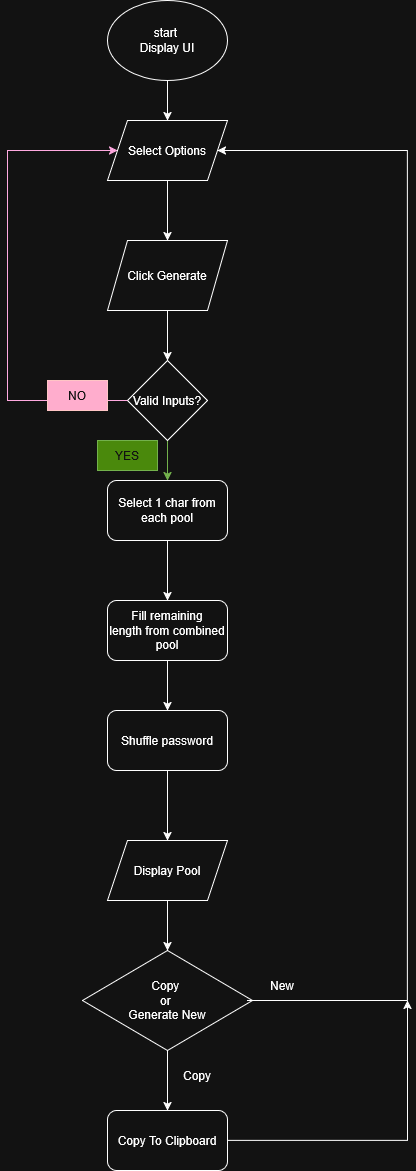

The diagram above was exported from draw.io. Its source (the exported page's mxGraphModel, read from the mxfile embedded in the PNG):
<mxGraphModel dx="1292" dy="712" grid="1" gridSize="10" guides="1" tooltips="1" connect="1" arrows="1" fold="1" page="1" pageScale="1" pageWidth="827" pageHeight="1169" math="0" shadow="0">
  <root>
    <mxCell id="0" />
    <mxCell id="1" parent="0" />
    <mxCell id="a2f8S3t9TSOEZmtqwRJX-3" edge="1" parent="1" source="a2f8S3t9TSOEZmtqwRJX-1" style="edgeStyle=orthogonalEdgeStyle;rounded=0;orthogonalLoop=1;jettySize=auto;html=1;" target="a2f8S3t9TSOEZmtqwRJX-2" value="">
      <mxGeometry relative="1" as="geometry" />
    </mxCell>
    <mxCell id="a2f8S3t9TSOEZmtqwRJX-1" parent="1" style="ellipse;whiteSpace=wrap;html=1;" value="&lt;div&gt;start&amp;nbsp;&lt;/div&gt;&lt;div&gt;Display UI&lt;/div&gt;" vertex="1">
      <mxGeometry height="80" width="120" x="340" y="40" as="geometry" />
    </mxCell>
    <mxCell id="a2f8S3t9TSOEZmtqwRJX-5" edge="1" parent="1" source="a2f8S3t9TSOEZmtqwRJX-2" style="edgeStyle=orthogonalEdgeStyle;rounded=0;orthogonalLoop=1;jettySize=auto;html=1;" target="a2f8S3t9TSOEZmtqwRJX-4" value="">
      <mxGeometry relative="1" as="geometry" />
    </mxCell>
    <mxCell id="a2f8S3t9TSOEZmtqwRJX-2" parent="1" style="shape=parallelogram;perimeter=parallelogramPerimeter;whiteSpace=wrap;html=1;fixedSize=1;" value="Select Options" vertex="1">
      <mxGeometry height="60" width="120" x="340" y="160" as="geometry" />
    </mxCell>
    <mxCell id="a2f8S3t9TSOEZmtqwRJX-9" edge="1" parent="1" source="a2f8S3t9TSOEZmtqwRJX-4" style="edgeStyle=orthogonalEdgeStyle;rounded=0;orthogonalLoop=1;jettySize=auto;html=1;" target="a2f8S3t9TSOEZmtqwRJX-6" value="">
      <mxGeometry relative="1" as="geometry" />
    </mxCell>
    <mxCell id="a2f8S3t9TSOEZmtqwRJX-4" parent="1" style="shape=parallelogram;perimeter=parallelogramPerimeter;whiteSpace=wrap;html=1;fixedSize=1;" value="Click Generate" vertex="1">
      <mxGeometry height="70" width="120" x="340" y="280" as="geometry" />
    </mxCell>
    <mxCell id="a2f8S3t9TSOEZmtqwRJX-12" edge="1" parent="1" source="a2f8S3t9TSOEZmtqwRJX-6" style="edgeStyle=orthogonalEdgeStyle;rounded=0;orthogonalLoop=1;jettySize=auto;html=1;fillColor=#60a917;strokeColor=#2D7600;" target="a2f8S3t9TSOEZmtqwRJX-11" value="">
      <mxGeometry relative="1" as="geometry" />
    </mxCell>
    <mxCell id="a2f8S3t9TSOEZmtqwRJX-6" parent="1" style="rhombus;whiteSpace=wrap;html=1;" value="Valid Inputs?" vertex="1">
      <mxGeometry height="80" width="80" x="360" y="400" as="geometry" />
    </mxCell>
    <mxCell id="a2f8S3t9TSOEZmtqwRJX-7" edge="1" parent="1" source="a2f8S3t9TSOEZmtqwRJX-6" style="endArrow=classic;html=1;rounded=0;exitX=0;exitY=0.5;exitDx=0;exitDy=0;fillColor=#d80073;strokeColor=#A50040;" target="a2f8S3t9TSOEZmtqwRJX-2" value="">
      <mxGeometry height="50" relative="1" width="50" as="geometry">
        <Array as="points">
          <mxPoint x="240" y="440" />
          <mxPoint x="240" y="190" />
        </Array>
        <mxPoint x="390" y="440" as="sourcePoint" />
        <mxPoint x="240" y="160" as="targetPoint" />
      </mxGeometry>
    </mxCell>
    <mxCell id="a2f8S3t9TSOEZmtqwRJX-8" parent="1" style="text;html=1;whiteSpace=wrap;strokeColor=#6F0000;fillColor=#a20025;align=center;verticalAlign=middle;rounded=0;fontColor=#ffffff;" value="NO" vertex="1">
      <mxGeometry height="30" width="60" x="280" y="420" as="geometry" />
    </mxCell>
    <mxCell id="a2f8S3t9TSOEZmtqwRJX-14" edge="1" parent="1" source="a2f8S3t9TSOEZmtqwRJX-11" style="edgeStyle=orthogonalEdgeStyle;rounded=0;orthogonalLoop=1;jettySize=auto;html=1;" target="a2f8S3t9TSOEZmtqwRJX-13" value="">
      <mxGeometry relative="1" as="geometry" />
    </mxCell>
    <mxCell id="a2f8S3t9TSOEZmtqwRJX-11" parent="1" style="rounded=1;whiteSpace=wrap;html=1;" value="&lt;div&gt;Select 1 char from&lt;/div&gt;&lt;div&gt;each pool&lt;/div&gt;" vertex="1">
      <mxGeometry height="60" width="120" x="340" y="520" as="geometry" />
    </mxCell>
    <mxCell id="a2f8S3t9TSOEZmtqwRJX-16" edge="1" parent="1" source="a2f8S3t9TSOEZmtqwRJX-13" style="edgeStyle=orthogonalEdgeStyle;rounded=0;orthogonalLoop=1;jettySize=auto;html=1;" target="a2f8S3t9TSOEZmtqwRJX-15" value="">
      <mxGeometry relative="1" as="geometry" />
    </mxCell>
    <mxCell id="a2f8S3t9TSOEZmtqwRJX-13" parent="1" style="rounded=1;whiteSpace=wrap;html=1;" value="&lt;div&gt;Fill remaining&lt;/div&gt;&lt;div&gt;length from combined&lt;/div&gt;&lt;div&gt;pool&lt;/div&gt;" vertex="1">
      <mxGeometry height="60" width="120" x="340" y="640" as="geometry" />
    </mxCell>
    <mxCell id="a2f8S3t9TSOEZmtqwRJX-18" edge="1" parent="1" source="a2f8S3t9TSOEZmtqwRJX-15" style="edgeStyle=orthogonalEdgeStyle;rounded=0;orthogonalLoop=1;jettySize=auto;html=1;" target="a2f8S3t9TSOEZmtqwRJX-17" value="">
      <mxGeometry relative="1" as="geometry" />
    </mxCell>
    <mxCell id="a2f8S3t9TSOEZmtqwRJX-15" parent="1" style="rounded=1;whiteSpace=wrap;html=1;" value="Shuffle password" vertex="1">
      <mxGeometry height="60" width="120" x="340" y="750" as="geometry" />
    </mxCell>
    <mxCell id="a2f8S3t9TSOEZmtqwRJX-20" edge="1" parent="1" source="a2f8S3t9TSOEZmtqwRJX-17" style="edgeStyle=orthogonalEdgeStyle;rounded=0;orthogonalLoop=1;jettySize=auto;html=1;" target="a2f8S3t9TSOEZmtqwRJX-19" value="">
      <mxGeometry relative="1" as="geometry" />
    </mxCell>
    <mxCell id="a2f8S3t9TSOEZmtqwRJX-17" parent="1" style="shape=parallelogram;perimeter=parallelogramPerimeter;whiteSpace=wrap;html=1;fixedSize=1;" value="Display Pool" vertex="1">
      <mxGeometry height="60" width="120" x="340" y="880" as="geometry" />
    </mxCell>
    <mxCell id="a2f8S3t9TSOEZmtqwRJX-26" edge="1" parent="1" source="a2f8S3t9TSOEZmtqwRJX-19" style="edgeStyle=orthogonalEdgeStyle;rounded=0;orthogonalLoop=1;jettySize=auto;html=1;" target="a2f8S3t9TSOEZmtqwRJX-24" value="">
      <mxGeometry relative="1" as="geometry" />
    </mxCell>
    <mxCell id="a2f8S3t9TSOEZmtqwRJX-19" parent="1" style="rhombus;whiteSpace=wrap;html=1;" value="&lt;div&gt;Copy&amp;nbsp;&lt;/div&gt;&lt;div&gt;or&amp;nbsp;&lt;/div&gt;&lt;div&gt;Generate New&lt;/div&gt;" vertex="1">
      <mxGeometry height="100" width="170" x="315" y="990" as="geometry" />
    </mxCell>
    <mxCell id="a2f8S3t9TSOEZmtqwRJX-22" edge="1" parent="1" style="endArrow=classic;html=1;rounded=0;exitX=1;exitY=0.5;exitDx=0;exitDy=0;entryX=1;entryY=0.5;entryDx=0;entryDy=0;" target="a2f8S3t9TSOEZmtqwRJX-2" value="">
      <mxGeometry height="50" relative="1" width="50" as="geometry">
        <Array as="points">
          <mxPoint x="640" y="1040" />
          <mxPoint x="640" y="190" />
        </Array>
        <mxPoint x="480" y="1040" as="sourcePoint" />
        <mxPoint x="635" y="100" as="targetPoint" />
      </mxGeometry>
    </mxCell>
    <mxCell id="a2f8S3t9TSOEZmtqwRJX-23" parent="1" style="text;html=1;whiteSpace=wrap;strokeColor=#2D7600;fillColor=#60a917;align=center;verticalAlign=middle;rounded=0;fontColor=#ffffff;" value="YES" vertex="1">
      <mxGeometry height="30" width="60" x="330" y="480" as="geometry" />
    </mxCell>
    <mxCell id="a2f8S3t9TSOEZmtqwRJX-24" parent="1" style="rounded=1;whiteSpace=wrap;html=1;" value="Copy To Clipboard" vertex="1">
      <mxGeometry height="60" width="120" x="340" y="1150" as="geometry" />
    </mxCell>
    <mxCell id="a2f8S3t9TSOEZmtqwRJX-27" parent="1" style="text;html=1;whiteSpace=wrap;align=center;verticalAlign=middle;rounded=0;" value="New" vertex="1">
      <mxGeometry height="30" width="60" x="485" y="1010" as="geometry" />
    </mxCell>
    <mxCell id="a2f8S3t9TSOEZmtqwRJX-28" parent="1" style="text;html=1;whiteSpace=wrap;align=center;verticalAlign=middle;rounded=0;" value="Copy" vertex="1">
      <mxGeometry height="30" width="60" x="400" y="1100" as="geometry" />
    </mxCell>
    <mxCell id="a2f8S3t9TSOEZmtqwRJX-31" edge="1" parent="1" source="a2f8S3t9TSOEZmtqwRJX-24" style="endArrow=classic;html=1;rounded=0;exitX=1;exitY=0.5;exitDx=0;exitDy=0;" value="">
      <mxGeometry height="50" relative="1" width="50" as="geometry">
        <Array as="points">
          <mxPoint x="640" y="1180" />
        </Array>
        <mxPoint x="390" y="980" as="sourcePoint" />
        <mxPoint x="640" y="1040" as="targetPoint" />
      </mxGeometry>
    </mxCell>
  </root>
</mxGraphModel>